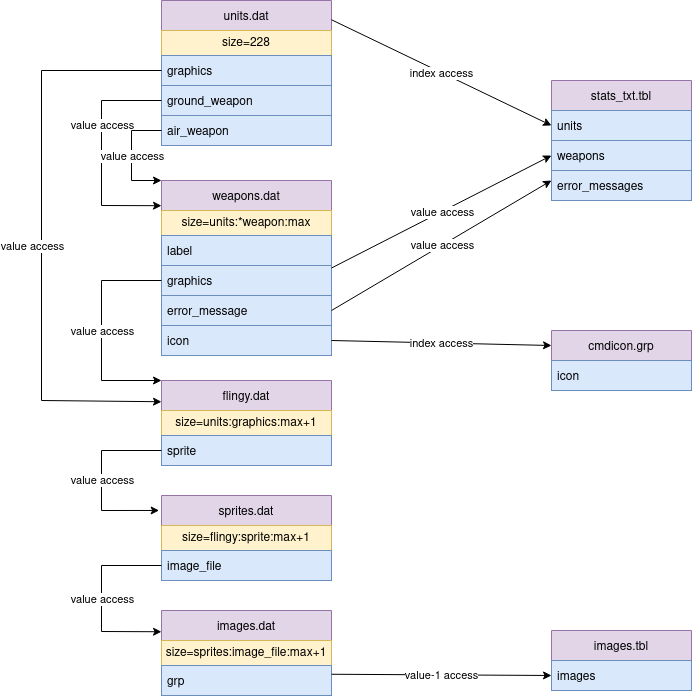

The diagram above was exported from draw.io. Its source (the exported page's mxGraphModel, read from the mxfile embedded in the PNG):
<mxGraphModel dx="1950" dy="800" grid="1" gridSize="10" guides="1" tooltips="1" connect="1" arrows="1" fold="1" page="1" pageScale="1" pageWidth="827" pageHeight="1169" math="0" shadow="0">
  <root>
    <mxCell id="0" />
    <mxCell id="1" parent="0" />
    <mxCell id="PzZqxms0mEW9Ky41_EIL-1" value="units.dat" style="swimlane;fontStyle=0;childLayout=stackLayout;horizontal=1;startSize=30;horizontalStack=0;resizeParent=1;resizeParentMax=0;resizeLast=0;collapsible=1;marginBottom=0;fillColor=#e1d5e7;strokeColor=#9673a6;" parent="1" vertex="1">
      <mxGeometry x="160" y="50" width="170" height="145" as="geometry">
        <mxRectangle x="160" y="80" width="80" height="30" as="alternateBounds" />
      </mxGeometry>
    </mxCell>
    <mxCell id="wQT6I2i7r7E7tcLqA3oX-3" value="size=228" style="rounded=0;whiteSpace=wrap;html=1;fillColor=#fff2cc;strokeColor=#d6b656;" vertex="1" parent="PzZqxms0mEW9Ky41_EIL-1">
      <mxGeometry y="30" width="170" height="25" as="geometry" />
    </mxCell>
    <mxCell id="PzZqxms0mEW9Ky41_EIL-2" value="graphics" style="text;strokeColor=#6c8ebf;fillColor=#dae8fc;align=left;verticalAlign=middle;spacingLeft=4;spacingRight=4;overflow=hidden;points=[[0,0.5],[1,0.5]];portConstraint=eastwest;rotatable=0;" parent="PzZqxms0mEW9Ky41_EIL-1" vertex="1">
      <mxGeometry y="55" width="170" height="30" as="geometry" />
    </mxCell>
    <mxCell id="PzZqxms0mEW9Ky41_EIL-45" value="ground_weapon" style="text;strokeColor=#6c8ebf;fillColor=#dae8fc;align=left;verticalAlign=middle;spacingLeft=4;spacingRight=4;overflow=hidden;points=[[0,0.5],[1,0.5]];portConstraint=eastwest;rotatable=0;" parent="PzZqxms0mEW9Ky41_EIL-1" vertex="1">
      <mxGeometry y="85" width="170" height="30" as="geometry" />
    </mxCell>
    <mxCell id="PzZqxms0mEW9Ky41_EIL-44" value="air_weapon" style="text;strokeColor=#6c8ebf;fillColor=#dae8fc;align=left;verticalAlign=middle;spacingLeft=4;spacingRight=4;overflow=hidden;points=[[0,0.5],[1,0.5]];portConstraint=eastwest;rotatable=0;" parent="PzZqxms0mEW9Ky41_EIL-1" vertex="1">
      <mxGeometry y="115" width="170" height="30" as="geometry" />
    </mxCell>
    <mxCell id="PzZqxms0mEW9Ky41_EIL-5" value="weapons.dat" style="swimlane;fontStyle=0;childLayout=stackLayout;horizontal=1;startSize=30;horizontalStack=0;resizeParent=1;resizeParentMax=0;resizeLast=0;collapsible=1;marginBottom=0;fillColor=#e1d5e7;strokeColor=#9673a6;" parent="1" vertex="1">
      <mxGeometry x="160" y="230" width="170" height="175" as="geometry" />
    </mxCell>
    <mxCell id="wQT6I2i7r7E7tcLqA3oX-4" value="size=units:*weapon:max" style="rounded=0;whiteSpace=wrap;html=1;fillColor=#fff2cc;strokeColor=#d6b656;" vertex="1" parent="PzZqxms0mEW9Ky41_EIL-5">
      <mxGeometry y="30" width="170" height="25" as="geometry" />
    </mxCell>
    <mxCell id="PzZqxms0mEW9Ky41_EIL-6" value="label" style="text;strokeColor=#6c8ebf;fillColor=#dae8fc;align=left;verticalAlign=middle;spacingLeft=4;spacingRight=4;overflow=hidden;points=[[0,0.5],[1,0.5]];portConstraint=eastwest;rotatable=0;" parent="PzZqxms0mEW9Ky41_EIL-5" vertex="1">
      <mxGeometry y="55" width="170" height="30" as="geometry" />
    </mxCell>
    <mxCell id="PzZqxms0mEW9Ky41_EIL-7" value="graphics" style="text;strokeColor=#6c8ebf;fillColor=#dae8fc;align=left;verticalAlign=middle;spacingLeft=4;spacingRight=4;overflow=hidden;points=[[0,0.5],[1,0.5]];portConstraint=eastwest;rotatable=0;" parent="PzZqxms0mEW9Ky41_EIL-5" vertex="1">
      <mxGeometry y="85" width="170" height="30" as="geometry" />
    </mxCell>
    <mxCell id="wQT6I2i7r7E7tcLqA3oX-8" value="error_message" style="text;strokeColor=#6c8ebf;fillColor=#dae8fc;align=left;verticalAlign=middle;spacingLeft=4;spacingRight=4;overflow=hidden;points=[[0,0.5],[1,0.5]];portConstraint=eastwest;rotatable=0;" vertex="1" parent="PzZqxms0mEW9Ky41_EIL-5">
      <mxGeometry y="115" width="170" height="30" as="geometry" />
    </mxCell>
    <mxCell id="wQT6I2i7r7E7tcLqA3oX-11" value="icon" style="text;strokeColor=#6c8ebf;fillColor=#dae8fc;align=left;verticalAlign=middle;spacingLeft=4;spacingRight=4;overflow=hidden;points=[[0,0.5],[1,0.5]];portConstraint=eastwest;rotatable=0;" vertex="1" parent="PzZqxms0mEW9Ky41_EIL-5">
      <mxGeometry y="145" width="170" height="30" as="geometry" />
    </mxCell>
    <mxCell id="PzZqxms0mEW9Ky41_EIL-9" value="flingy.dat" style="swimlane;fontStyle=0;childLayout=stackLayout;horizontal=1;startSize=30;horizontalStack=0;resizeParent=1;resizeParentMax=0;resizeLast=0;collapsible=1;marginBottom=0;fillColor=#e1d5e7;strokeColor=#9673a6;" parent="1" vertex="1">
      <mxGeometry x="160" y="430" width="170" height="85" as="geometry" />
    </mxCell>
    <mxCell id="wQT6I2i7r7E7tcLqA3oX-5" value="size=units:graphics:max+1" style="rounded=0;whiteSpace=wrap;html=1;fillColor=#fff2cc;strokeColor=#d6b656;" vertex="1" parent="PzZqxms0mEW9Ky41_EIL-9">
      <mxGeometry y="30" width="170" height="25" as="geometry" />
    </mxCell>
    <mxCell id="PzZqxms0mEW9Ky41_EIL-10" value="sprite" style="text;strokeColor=#6c8ebf;fillColor=#dae8fc;align=left;verticalAlign=middle;spacingLeft=4;spacingRight=4;overflow=hidden;points=[[0,0.5],[1,0.5]];portConstraint=eastwest;rotatable=0;" parent="PzZqxms0mEW9Ky41_EIL-9" vertex="1">
      <mxGeometry y="55" width="170" height="30" as="geometry" />
    </mxCell>
    <mxCell id="PzZqxms0mEW9Ky41_EIL-13" value="sprites.dat" style="swimlane;fontStyle=0;childLayout=stackLayout;horizontal=1;startSize=30;horizontalStack=0;resizeParent=1;resizeParentMax=0;resizeLast=0;collapsible=1;marginBottom=0;fillColor=#e1d5e7;strokeColor=#9673a6;" parent="1" vertex="1">
      <mxGeometry x="160" y="545" width="170" height="85" as="geometry" />
    </mxCell>
    <mxCell id="wQT6I2i7r7E7tcLqA3oX-6" value="size=flingy:sprite:max+1" style="rounded=0;whiteSpace=wrap;html=1;fillColor=#fff2cc;strokeColor=#d6b656;" vertex="1" parent="PzZqxms0mEW9Ky41_EIL-13">
      <mxGeometry y="30" width="170" height="25" as="geometry" />
    </mxCell>
    <mxCell id="PzZqxms0mEW9Ky41_EIL-14" value="image_file" style="text;strokeColor=#6c8ebf;fillColor=#dae8fc;align=left;verticalAlign=middle;spacingLeft=4;spacingRight=4;overflow=hidden;points=[[0,0.5],[1,0.5]];portConstraint=eastwest;rotatable=0;" parent="PzZqxms0mEW9Ky41_EIL-13" vertex="1">
      <mxGeometry y="55" width="170" height="30" as="geometry" />
    </mxCell>
    <mxCell id="PzZqxms0mEW9Ky41_EIL-17" value="images.dat" style="swimlane;fontStyle=0;childLayout=stackLayout;horizontal=1;startSize=30;horizontalStack=0;resizeParent=1;resizeParentMax=0;resizeLast=0;collapsible=1;marginBottom=0;fillColor=#e1d5e7;strokeColor=#9673a6;" parent="1" vertex="1">
      <mxGeometry x="160" y="660" width="170" height="85" as="geometry" />
    </mxCell>
    <mxCell id="wQT6I2i7r7E7tcLqA3oX-7" value="size=sprites:image_file:max+1" style="rounded=0;whiteSpace=wrap;html=1;fillColor=#fff2cc;strokeColor=#d6b656;" vertex="1" parent="PzZqxms0mEW9Ky41_EIL-17">
      <mxGeometry y="30" width="170" height="25" as="geometry" />
    </mxCell>
    <mxCell id="PzZqxms0mEW9Ky41_EIL-18" value="grp" style="text;strokeColor=#6c8ebf;fillColor=#dae8fc;align=left;verticalAlign=middle;spacingLeft=4;spacingRight=4;overflow=hidden;points=[[0,0.5],[1,0.5]];portConstraint=eastwest;rotatable=0;" parent="PzZqxms0mEW9Ky41_EIL-17" vertex="1">
      <mxGeometry y="55" width="170" height="30" as="geometry" />
    </mxCell>
    <mxCell id="PzZqxms0mEW9Ky41_EIL-21" value="stats_txt.tbl" style="swimlane;fontStyle=0;childLayout=stackLayout;horizontal=1;startSize=30;horizontalStack=0;resizeParent=1;resizeParentMax=0;resizeLast=0;collapsible=1;marginBottom=0;fillColor=#e1d5e7;strokeColor=#9673a6;" parent="1" vertex="1">
      <mxGeometry x="550" y="130" width="140" height="120" as="geometry" />
    </mxCell>
    <mxCell id="PzZqxms0mEW9Ky41_EIL-22" value="units" style="text;strokeColor=#6c8ebf;fillColor=#dae8fc;align=left;verticalAlign=middle;spacingLeft=4;spacingRight=4;overflow=hidden;points=[[0,0.5],[1,0.5]];portConstraint=eastwest;rotatable=0;" parent="PzZqxms0mEW9Ky41_EIL-21" vertex="1">
      <mxGeometry y="30" width="140" height="30" as="geometry" />
    </mxCell>
    <mxCell id="PzZqxms0mEW9Ky41_EIL-23" value="weapons" style="text;strokeColor=#6c8ebf;fillColor=#dae8fc;align=left;verticalAlign=middle;spacingLeft=4;spacingRight=4;overflow=hidden;points=[[0,0.5],[1,0.5]];portConstraint=eastwest;rotatable=0;" parent="PzZqxms0mEW9Ky41_EIL-21" vertex="1">
      <mxGeometry y="60" width="140" height="30" as="geometry" />
    </mxCell>
    <mxCell id="PzZqxms0mEW9Ky41_EIL-24" value="error_messages" style="text;strokeColor=#6c8ebf;fillColor=#dae8fc;align=left;verticalAlign=middle;spacingLeft=4;spacingRight=4;overflow=hidden;points=[[0,0.5],[1,0.5]];portConstraint=eastwest;rotatable=0;" parent="PzZqxms0mEW9Ky41_EIL-21" vertex="1">
      <mxGeometry y="90" width="140" height="30" as="geometry" />
    </mxCell>
    <mxCell id="PzZqxms0mEW9Ky41_EIL-27" value="kk" style="endArrow=classic;html=1;rounded=0;exitX=1;exitY=0.133;exitDx=0;exitDy=0;entryX=0;entryY=0.5;entryDx=0;entryDy=0;exitPerimeter=0;" parent="1" source="PzZqxms0mEW9Ky41_EIL-1" target="PzZqxms0mEW9Ky41_EIL-22" edge="1">
      <mxGeometry relative="1" as="geometry">
        <mxPoint x="440" y="480" as="sourcePoint" />
        <mxPoint x="540" y="480" as="targetPoint" />
      </mxGeometry>
    </mxCell>
    <mxCell id="PzZqxms0mEW9Ky41_EIL-28" value="index access" style="edgeLabel;resizable=0;html=1;align=center;verticalAlign=middle;" parent="PzZqxms0mEW9Ky41_EIL-27" connectable="0" vertex="1">
      <mxGeometry relative="1" as="geometry" />
    </mxCell>
    <mxCell id="PzZqxms0mEW9Ky41_EIL-29" value="" style="endArrow=classic;html=1;rounded=0;exitX=1;exitY=0.5;exitDx=0;exitDy=0;entryX=0;entryY=0.5;entryDx=0;entryDy=0;" parent="1" source="PzZqxms0mEW9Ky41_EIL-5" target="PzZqxms0mEW9Ky41_EIL-23" edge="1">
      <mxGeometry relative="1" as="geometry">
        <mxPoint x="440" y="480" as="sourcePoint" />
        <mxPoint x="540" y="480" as="targetPoint" />
      </mxGeometry>
    </mxCell>
    <mxCell id="PzZqxms0mEW9Ky41_EIL-30" value="value access" style="edgeLabel;resizable=0;html=1;align=center;verticalAlign=middle;" parent="PzZqxms0mEW9Ky41_EIL-29" connectable="0" vertex="1">
      <mxGeometry relative="1" as="geometry" />
    </mxCell>
    <mxCell id="PzZqxms0mEW9Ky41_EIL-31" value="" style="endArrow=classic;html=1;rounded=0;exitX=1;exitY=0.5;exitDx=0;exitDy=0;" parent="1" source="wQT6I2i7r7E7tcLqA3oX-8" edge="1">
      <mxGeometry relative="1" as="geometry">
        <mxPoint x="440" y="480" as="sourcePoint" />
        <mxPoint x="550" y="230" as="targetPoint" />
      </mxGeometry>
    </mxCell>
    <mxCell id="PzZqxms0mEW9Ky41_EIL-32" value="value access" style="edgeLabel;resizable=0;html=1;align=center;verticalAlign=middle;" parent="PzZqxms0mEW9Ky41_EIL-31" connectable="0" vertex="1">
      <mxGeometry relative="1" as="geometry" />
    </mxCell>
    <mxCell id="PzZqxms0mEW9Ky41_EIL-35" value="" style="endArrow=classic;html=1;rounded=0;exitX=0;exitY=0.5;exitDx=0;exitDy=0;entryX=0;entryY=0.25;entryDx=0;entryDy=0;" parent="1" source="PzZqxms0mEW9Ky41_EIL-2" target="PzZqxms0mEW9Ky41_EIL-9" edge="1">
      <mxGeometry relative="1" as="geometry">
        <mxPoint x="320" y="410" as="sourcePoint" />
        <mxPoint x="420" y="410" as="targetPoint" />
        <Array as="points">
          <mxPoint x="40" y="120" />
          <mxPoint x="40" y="450" />
        </Array>
      </mxGeometry>
    </mxCell>
    <mxCell id="PzZqxms0mEW9Ky41_EIL-37" value="value access" style="edgeLabel;html=1;align=center;verticalAlign=middle;resizable=0;points=[];" parent="PzZqxms0mEW9Ky41_EIL-35" vertex="1" connectable="0">
      <mxGeometry x="0.3263" y="3" relative="1" as="geometry">
        <mxPoint x="-13" y="-83" as="offset" />
      </mxGeometry>
    </mxCell>
    <mxCell id="PzZqxms0mEW9Ky41_EIL-38" value="" style="endArrow=classic;html=1;rounded=0;exitX=0;exitY=0.5;exitDx=0;exitDy=0;entryX=-0.014;entryY=0.176;entryDx=0;entryDy=0;entryPerimeter=0;" parent="1" source="PzZqxms0mEW9Ky41_EIL-10" target="PzZqxms0mEW9Ky41_EIL-13" edge="1">
      <mxGeometry relative="1" as="geometry">
        <mxPoint x="320" y="515" as="sourcePoint" />
        <mxPoint x="420" y="515" as="targetPoint" />
        <Array as="points">
          <mxPoint x="100" y="500" />
          <mxPoint x="100" y="560" />
        </Array>
      </mxGeometry>
    </mxCell>
    <mxCell id="PzZqxms0mEW9Ky41_EIL-39" value="value access" style="edgeLabel;resizable=0;html=1;align=center;verticalAlign=middle;" parent="PzZqxms0mEW9Ky41_EIL-38" connectable="0" vertex="1">
      <mxGeometry relative="1" as="geometry" />
    </mxCell>
    <mxCell id="PzZqxms0mEW9Ky41_EIL-40" value="" style="endArrow=classic;html=1;rounded=0;exitX=0;exitY=0.5;exitDx=0;exitDy=0;entryX=0;entryY=0.25;entryDx=0;entryDy=0;" parent="1" source="PzZqxms0mEW9Ky41_EIL-14" target="PzZqxms0mEW9Ky41_EIL-17" edge="1">
      <mxGeometry relative="1" as="geometry">
        <mxPoint x="320" y="515" as="sourcePoint" />
        <mxPoint x="420" y="515" as="targetPoint" />
        <Array as="points">
          <mxPoint x="100" y="615" />
          <mxPoint x="100" y="681" />
        </Array>
      </mxGeometry>
    </mxCell>
    <mxCell id="PzZqxms0mEW9Ky41_EIL-41" value="value access" style="edgeLabel;resizable=0;html=1;align=center;verticalAlign=middle;" parent="PzZqxms0mEW9Ky41_EIL-40" connectable="0" vertex="1">
      <mxGeometry relative="1" as="geometry" />
    </mxCell>
    <mxCell id="PzZqxms0mEW9Ky41_EIL-42" value="images.tbl" style="swimlane;fontStyle=0;childLayout=stackLayout;horizontal=1;startSize=30;horizontalStack=0;resizeParent=1;resizeParentMax=0;resizeLast=0;collapsible=1;marginBottom=0;fillColor=#e1d5e7;strokeColor=#9673a6;" parent="1" vertex="1">
      <mxGeometry x="550" y="680" width="140" height="60" as="geometry" />
    </mxCell>
    <mxCell id="PzZqxms0mEW9Ky41_EIL-43" value="images" style="text;strokeColor=#6c8ebf;fillColor=#dae8fc;align=left;verticalAlign=middle;spacingLeft=4;spacingRight=4;overflow=hidden;points=[[0,0.5],[1,0.5]];portConstraint=eastwest;rotatable=0;" parent="PzZqxms0mEW9Ky41_EIL-42" vertex="1">
      <mxGeometry y="30" width="140" height="30" as="geometry" />
    </mxCell>
    <mxCell id="PzZqxms0mEW9Ky41_EIL-46" value="" style="endArrow=classic;html=1;rounded=0;exitX=0;exitY=0.5;exitDx=0;exitDy=0;entryX=0;entryY=0.144;entryDx=0;entryDy=0;entryPerimeter=0;" parent="1" source="PzZqxms0mEW9Ky41_EIL-45" target="PzZqxms0mEW9Ky41_EIL-5" edge="1">
      <mxGeometry relative="1" as="geometry">
        <mxPoint x="320" y="320" as="sourcePoint" />
        <mxPoint x="420" y="320" as="targetPoint" />
        <Array as="points">
          <mxPoint x="100" y="150" />
          <mxPoint x="100" y="255" />
        </Array>
      </mxGeometry>
    </mxCell>
    <mxCell id="PzZqxms0mEW9Ky41_EIL-47" value="value access" style="edgeLabel;resizable=0;html=1;align=center;verticalAlign=middle;" parent="PzZqxms0mEW9Ky41_EIL-46" connectable="0" vertex="1">
      <mxGeometry relative="1" as="geometry">
        <mxPoint y="-29" as="offset" />
      </mxGeometry>
    </mxCell>
    <mxCell id="PzZqxms0mEW9Ky41_EIL-48" value="" style="endArrow=classic;html=1;rounded=0;exitX=0;exitY=0.5;exitDx=0;exitDy=0;entryX=0;entryY=0;entryDx=0;entryDy=0;" parent="1" source="PzZqxms0mEW9Ky41_EIL-44" target="PzZqxms0mEW9Ky41_EIL-5" edge="1">
      <mxGeometry relative="1" as="geometry">
        <mxPoint x="320" y="290" as="sourcePoint" />
        <mxPoint x="160" y="200" as="targetPoint" />
        <Array as="points">
          <mxPoint x="130" y="180" />
          <mxPoint x="130" y="230" />
        </Array>
      </mxGeometry>
    </mxCell>
    <mxCell id="PzZqxms0mEW9Ky41_EIL-49" value="value access" style="edgeLabel;resizable=0;html=1;align=center;verticalAlign=middle;" parent="PzZqxms0mEW9Ky41_EIL-48" connectable="0" vertex="1">
      <mxGeometry relative="1" as="geometry" />
    </mxCell>
    <mxCell id="PzZqxms0mEW9Ky41_EIL-50" value="" style="endArrow=classic;html=1;rounded=0;exitX=1;exitY=0.75;exitDx=0;exitDy=0;entryX=0;entryY=0.5;entryDx=0;entryDy=0;" parent="1" source="PzZqxms0mEW9Ky41_EIL-17" target="PzZqxms0mEW9Ky41_EIL-43" edge="1">
      <mxGeometry relative="1" as="geometry">
        <mxPoint x="320" y="320" as="sourcePoint" />
        <mxPoint x="420" y="320" as="targetPoint" />
      </mxGeometry>
    </mxCell>
    <mxCell id="PzZqxms0mEW9Ky41_EIL-51" value="value-1 access" style="edgeLabel;resizable=0;html=1;align=center;verticalAlign=middle;" parent="PzZqxms0mEW9Ky41_EIL-50" connectable="0" vertex="1">
      <mxGeometry relative="1" as="geometry" />
    </mxCell>
    <mxCell id="wQT6I2i7r7E7tcLqA3oX-9" value="" style="endArrow=classic;html=1;rounded=0;entryX=0;entryY=0;entryDx=0;entryDy=0;" edge="1" parent="1" target="PzZqxms0mEW9Ky41_EIL-9">
      <mxGeometry relative="1" as="geometry">
        <mxPoint x="160" y="330" as="sourcePoint" />
        <mxPoint x="127.61999999999989" y="399.96000000000004" as="targetPoint" />
        <Array as="points">
          <mxPoint x="100" y="330" />
          <mxPoint x="100" y="430" />
        </Array>
      </mxGeometry>
    </mxCell>
    <mxCell id="wQT6I2i7r7E7tcLqA3oX-10" value="value access" style="edgeLabel;resizable=0;html=1;align=center;verticalAlign=middle;" connectable="0" vertex="1" parent="wQT6I2i7r7E7tcLqA3oX-9">
      <mxGeometry relative="1" as="geometry" />
    </mxCell>
    <mxCell id="wQT6I2i7r7E7tcLqA3oX-12" value="cmdicon.grp" style="swimlane;fontStyle=0;childLayout=stackLayout;horizontal=1;startSize=30;horizontalStack=0;resizeParent=1;resizeParentMax=0;resizeLast=0;collapsible=1;marginBottom=0;fillColor=#e1d5e7;strokeColor=#9673a6;" vertex="1" parent="1">
      <mxGeometry x="550" y="380" width="140" height="60" as="geometry" />
    </mxCell>
    <mxCell id="wQT6I2i7r7E7tcLqA3oX-13" value="icon" style="text;strokeColor=#6c8ebf;fillColor=#dae8fc;align=left;verticalAlign=middle;spacingLeft=4;spacingRight=4;overflow=hidden;points=[[0,0.5],[1,0.5]];portConstraint=eastwest;rotatable=0;" vertex="1" parent="wQT6I2i7r7E7tcLqA3oX-12">
      <mxGeometry y="30" width="140" height="30" as="geometry" />
    </mxCell>
    <mxCell id="wQT6I2i7r7E7tcLqA3oX-16" value="kk" style="endArrow=classic;html=1;rounded=0;entryX=0;entryY=0.25;entryDx=0;entryDy=0;" edge="1" parent="1" target="wQT6I2i7r7E7tcLqA3oX-12">
      <mxGeometry relative="1" as="geometry">
        <mxPoint x="330" y="390" as="sourcePoint" />
        <mxPoint x="640" y="605.72" as="targetPoint" />
      </mxGeometry>
    </mxCell>
    <mxCell id="wQT6I2i7r7E7tcLqA3oX-17" value="index access" style="edgeLabel;resizable=0;html=1;align=center;verticalAlign=middle;" connectable="0" vertex="1" parent="wQT6I2i7r7E7tcLqA3oX-16">
      <mxGeometry relative="1" as="geometry" />
    </mxCell>
  </root>
</mxGraphModel>